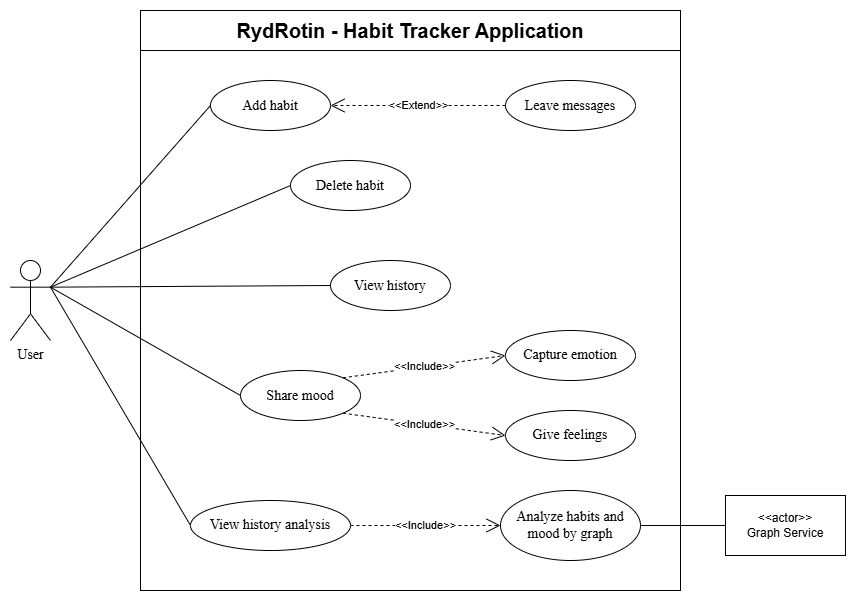

The diagram above was exported from draw.io. Its source (the exported page's mxGraphModel, read from the mxfile embedded in the PNG):
<mxGraphModel dx="2163" dy="696" grid="1" gridSize="10" guides="1" tooltips="1" connect="1" arrows="1" fold="1" page="1" pageScale="1" pageWidth="850" pageHeight="1100" math="0" shadow="0">
  <root>
    <mxCell id="0" />
    <mxCell id="1" parent="0" />
    <mxCell id="H3D0vj63Kq7iyfG0927a-1" value="" style="rounded=0;whiteSpace=wrap;html=1;" parent="1" vertex="1">
      <mxGeometry x="-280" y="170" width="540" height="580" as="geometry" />
    </mxCell>
    <mxCell id="H3D0vj63Kq7iyfG0927a-2" value="" style="endArrow=none;html=1;rounded=0;exitX=0.001;exitY=0.069;exitDx=0;exitDy=0;exitPerimeter=0;entryX=0.999;entryY=0.069;entryDx=0;entryDy=0;entryPerimeter=0;" parent="1" source="H3D0vj63Kq7iyfG0927a-1" target="H3D0vj63Kq7iyfG0927a-1" edge="1">
      <mxGeometry width="50" height="50" relative="1" as="geometry">
        <mxPoint x="-280" y="200" as="sourcePoint" />
        <mxPoint x="260" y="200" as="targetPoint" />
      </mxGeometry>
    </mxCell>
    <mxCell id="H3D0vj63Kq7iyfG0927a-3" value="&lt;font style=&quot;font-size: 20px;&quot;&gt;&lt;b style=&quot;&quot;&gt;RydRotin - Habit Tracker Application&lt;/b&gt;&lt;/font&gt;" style="text;html=1;strokeColor=none;fillColor=none;align=center;verticalAlign=middle;whiteSpace=wrap;rounded=0;" parent="1" vertex="1">
      <mxGeometry x="-280" y="175" width="540" height="30" as="geometry" />
    </mxCell>
    <mxCell id="H3D0vj63Kq7iyfG0927a-4" value="&lt;font face=&quot;Times New Roman&quot;&gt;&lt;span data-sider-select-id=&quot;3795b089-1a69-4b38-a33f-97c85a065542&quot; style=&quot;font-size: 14px;&quot;&gt;User&lt;/span&gt;&lt;/font&gt;" style="shape=umlActor;verticalLabelPosition=bottom;verticalAlign=top;html=1;outlineConnect=0;" parent="1" vertex="1">
      <mxGeometry x="-410" y="420" width="40" height="80" as="geometry" />
    </mxCell>
    <mxCell id="H3D0vj63Kq7iyfG0927a-6" value="&lt;span style=&quot;font-size: 14px;&quot;&gt;&lt;font face=&quot;Times New Roman&quot;&gt;Share mood&lt;/font&gt;&lt;/span&gt;" style="ellipse;whiteSpace=wrap;html=1;" parent="1" vertex="1">
      <mxGeometry x="-180" y="530" width="120" height="50" as="geometry" />
    </mxCell>
    <mxCell id="H3D0vj63Kq7iyfG0927a-11" value="&lt;span style=&quot;font-size: 14px;&quot;&gt;&lt;font face=&quot;Times New Roman&quot;&gt;Add habit&lt;/font&gt;&lt;/span&gt;" style="ellipse;whiteSpace=wrap;html=1;" parent="1" vertex="1">
      <mxGeometry x="-210" y="240" width="120" height="50" as="geometry" />
    </mxCell>
    <mxCell id="H3D0vj63Kq7iyfG0927a-12" value="&lt;span style=&quot;font-size: 14px;&quot;&gt;&lt;font face=&quot;Times New Roman&quot;&gt;Delete habit&lt;/font&gt;&lt;/span&gt;" style="ellipse;whiteSpace=wrap;html=1;" parent="1" vertex="1">
      <mxGeometry x="-130" y="320" width="120" height="50" as="geometry" />
    </mxCell>
    <mxCell id="H3D0vj63Kq7iyfG0927a-13" value="" style="endArrow=none;html=1;rounded=0;exitX=1;exitY=0.3333333333333333;exitDx=0;exitDy=0;exitPerimeter=0;entryX=0;entryY=0.5;entryDx=0;entryDy=0;" parent="1" source="H3D0vj63Kq7iyfG0927a-4" target="H3D0vj63Kq7iyfG0927a-11" edge="1">
      <mxGeometry width="50" height="50" relative="1" as="geometry">
        <mxPoint x="-343" y="262" as="sourcePoint" />
        <mxPoint x="-289.99999999999955" y="348" as="targetPoint" />
      </mxGeometry>
    </mxCell>
    <mxCell id="H3D0vj63Kq7iyfG0927a-14" value="" style="endArrow=none;html=1;rounded=0;exitX=1;exitY=0.3333333333333333;exitDx=0;exitDy=0;exitPerimeter=0;entryX=0;entryY=0.5;entryDx=0;entryDy=0;" parent="1" source="H3D0vj63Kq7iyfG0927a-4" target="H3D0vj63Kq7iyfG0927a-6" edge="1">
      <mxGeometry width="50" height="50" relative="1" as="geometry">
        <mxPoint x="-403" y="255" as="sourcePoint" />
        <mxPoint x="-43" y="197" as="targetPoint" />
      </mxGeometry>
    </mxCell>
    <mxCell id="H3D0vj63Kq7iyfG0927a-16" value="&amp;lt;&amp;lt;Include&amp;gt;&amp;gt;" style="endArrow=open;endSize=12;dashed=1;html=1;rounded=0;entryX=0;entryY=0.5;entryDx=0;entryDy=0;exitX=1;exitY=0.5;exitDx=0;exitDy=0;" parent="1" source="H3D0vj63Kq7iyfG0927a-18" target="jX7pyK10BGY8NEE59q2w-1" edge="1">
      <mxGeometry width="160" relative="1" as="geometry">
        <mxPoint x="-156" y="535" as="sourcePoint" />
        <mxPoint x="-212" y="376" as="targetPoint" />
      </mxGeometry>
    </mxCell>
    <mxCell id="H3D0vj63Kq7iyfG0927a-17" value="" style="endArrow=none;html=1;rounded=0;entryX=0;entryY=0.5;entryDx=0;entryDy=0;exitX=1;exitY=0.5;exitDx=0;exitDy=0;" parent="1" source="jX7pyK10BGY8NEE59q2w-1" target="H3D0vj63Kq7iyfG0927a-24" edge="1">
      <mxGeometry width="50" height="50" relative="1" as="geometry">
        <mxPoint x="220" y="543" as="sourcePoint" />
        <mxPoint x="344" y="545" as="targetPoint" />
      </mxGeometry>
    </mxCell>
    <mxCell id="H3D0vj63Kq7iyfG0927a-18" value="&lt;font face=&quot;Times New Roman&quot;&gt;&lt;span style=&quot;font-size: 14px;&quot;&gt;View history analysis&lt;/span&gt;&lt;/font&gt;" style="ellipse;whiteSpace=wrap;html=1;" parent="1" vertex="1">
      <mxGeometry x="-230" y="660" width="160" height="50" as="geometry" />
    </mxCell>
    <mxCell id="H3D0vj63Kq7iyfG0927a-19" value="" style="endArrow=none;html=1;rounded=0;exitX=1;exitY=0.3333333333333333;exitDx=0;exitDy=0;exitPerimeter=0;entryX=0;entryY=0.5;entryDx=0;entryDy=0;" parent="1" source="H3D0vj63Kq7iyfG0927a-4" target="H3D0vj63Kq7iyfG0927a-18" edge="1">
      <mxGeometry width="50" height="50" relative="1" as="geometry">
        <mxPoint x="-383" y="242" as="sourcePoint" />
        <mxPoint x="-224" y="555" as="targetPoint" />
      </mxGeometry>
    </mxCell>
    <mxCell id="H3D0vj63Kq7iyfG0927a-24" value="&amp;lt;&amp;lt;actor&amp;gt;&amp;gt;&lt;br&gt;Graph Service" style="rounded=0;whiteSpace=wrap;html=1;" parent="1" vertex="1">
      <mxGeometry x="305" y="655" width="120" height="60" as="geometry" />
    </mxCell>
    <mxCell id="H3D0vj63Kq7iyfG0927a-27" value="&lt;span style=&quot;font-size: 14px;&quot;&gt;&lt;font face=&quot;Times New Roman&quot;&gt;View history&lt;/font&gt;&lt;/span&gt;" style="ellipse;whiteSpace=wrap;html=1;" parent="1" vertex="1">
      <mxGeometry x="-90" y="420" width="120" height="50" as="geometry" />
    </mxCell>
    <mxCell id="H3D0vj63Kq7iyfG0927a-28" value="" style="endArrow=none;html=1;rounded=0;entryX=0;entryY=0.5;entryDx=0;entryDy=0;exitX=1;exitY=0.3333333333333333;exitDx=0;exitDy=0;exitPerimeter=0;" parent="1" source="H3D0vj63Kq7iyfG0927a-4" target="H3D0vj63Kq7iyfG0927a-12" edge="1">
      <mxGeometry width="50" height="50" relative="1" as="geometry">
        <mxPoint x="-310" y="450" as="sourcePoint" />
        <mxPoint x="-260" y="400" as="targetPoint" />
      </mxGeometry>
    </mxCell>
    <mxCell id="H3D0vj63Kq7iyfG0927a-29" value="" style="endArrow=none;html=1;rounded=0;entryX=0;entryY=0.5;entryDx=0;entryDy=0;exitX=1;exitY=0.3333333333333333;exitDx=0;exitDy=0;exitPerimeter=0;" parent="1" source="H3D0vj63Kq7iyfG0927a-4" target="H3D0vj63Kq7iyfG0927a-27" edge="1">
      <mxGeometry width="50" height="50" relative="1" as="geometry">
        <mxPoint x="-310" y="470" as="sourcePoint" />
        <mxPoint x="-260" y="420" as="targetPoint" />
      </mxGeometry>
    </mxCell>
    <mxCell id="jX7pyK10BGY8NEE59q2w-1" value="&lt;font face=&quot;Times New Roman&quot;&gt;&lt;span style=&quot;font-size: 14px;&quot;&gt;Analyze habits and mood by graph&lt;/span&gt;&lt;/font&gt;" style="ellipse;whiteSpace=wrap;html=1;" vertex="1" parent="1">
      <mxGeometry x="80" y="650" width="140" height="70" as="geometry" />
    </mxCell>
    <mxCell id="jX7pyK10BGY8NEE59q2w-2" value="&amp;lt;&amp;lt;Extend&amp;gt;&amp;gt;" style="endArrow=open;endSize=12;dashed=1;html=1;rounded=0;entryX=1;entryY=0.5;entryDx=0;entryDy=0;exitX=0;exitY=0.5;exitDx=0;exitDy=0;" edge="1" parent="1" source="jX7pyK10BGY8NEE59q2w-3" target="H3D0vj63Kq7iyfG0927a-11">
      <mxGeometry width="160" relative="1" as="geometry">
        <mxPoint x="93" y="274.5" as="sourcePoint" />
        <mxPoint x="-30" y="274.5" as="targetPoint" />
      </mxGeometry>
    </mxCell>
    <mxCell id="jX7pyK10BGY8NEE59q2w-3" value="&lt;span style=&quot;font-size: 14px;&quot;&gt;&lt;font face=&quot;Times New Roman&quot;&gt;Leave messages&lt;/font&gt;&lt;/span&gt;" style="ellipse;whiteSpace=wrap;html=1;" vertex="1" parent="1">
      <mxGeometry x="85" y="240" width="130" height="50" as="geometry" />
    </mxCell>
    <mxCell id="jX7pyK10BGY8NEE59q2w-5" value="&lt;font face=&quot;Times New Roman&quot;&gt;&lt;span style=&quot;font-size: 14px;&quot;&gt;Capture emotion&lt;/span&gt;&lt;/font&gt;" style="ellipse;whiteSpace=wrap;html=1;" vertex="1" parent="1">
      <mxGeometry x="85" y="490" width="130" height="50" as="geometry" />
    </mxCell>
    <mxCell id="jX7pyK10BGY8NEE59q2w-6" value="&amp;lt;&amp;lt;Include&amp;gt;&amp;gt;" style="endArrow=open;endSize=12;dashed=1;html=1;rounded=0;entryX=0;entryY=0.5;entryDx=0;entryDy=0;exitX=1;exitY=0;exitDx=0;exitDy=0;" edge="1" parent="1" source="H3D0vj63Kq7iyfG0927a-6" target="jX7pyK10BGY8NEE59q2w-5">
      <mxGeometry width="160" relative="1" as="geometry">
        <mxPoint x="-40" y="500" as="sourcePoint" />
        <mxPoint x="100" y="500" as="targetPoint" />
      </mxGeometry>
    </mxCell>
    <mxCell id="jX7pyK10BGY8NEE59q2w-7" value="&amp;lt;&amp;lt;Include&amp;gt;&amp;gt;" style="endArrow=open;endSize=12;dashed=1;html=1;rounded=0;exitX=1;exitY=1;exitDx=0;exitDy=0;entryX=0;entryY=0.5;entryDx=0;entryDy=0;" edge="1" parent="1" source="H3D0vj63Kq7iyfG0927a-6" target="jX7pyK10BGY8NEE59q2w-8">
      <mxGeometry width="160" relative="1" as="geometry">
        <mxPoint x="-37" y="508" as="sourcePoint" />
        <mxPoint x="120" y="475" as="targetPoint" />
      </mxGeometry>
    </mxCell>
    <mxCell id="jX7pyK10BGY8NEE59q2w-8" value="&lt;font face=&quot;Times New Roman&quot;&gt;&lt;span style=&quot;font-size: 14px;&quot;&gt;Give feelings&lt;/span&gt;&lt;/font&gt;" style="ellipse;whiteSpace=wrap;html=1;" vertex="1" parent="1">
      <mxGeometry x="85" y="570" width="130" height="50" as="geometry" />
    </mxCell>
  </root>
</mxGraphModel>